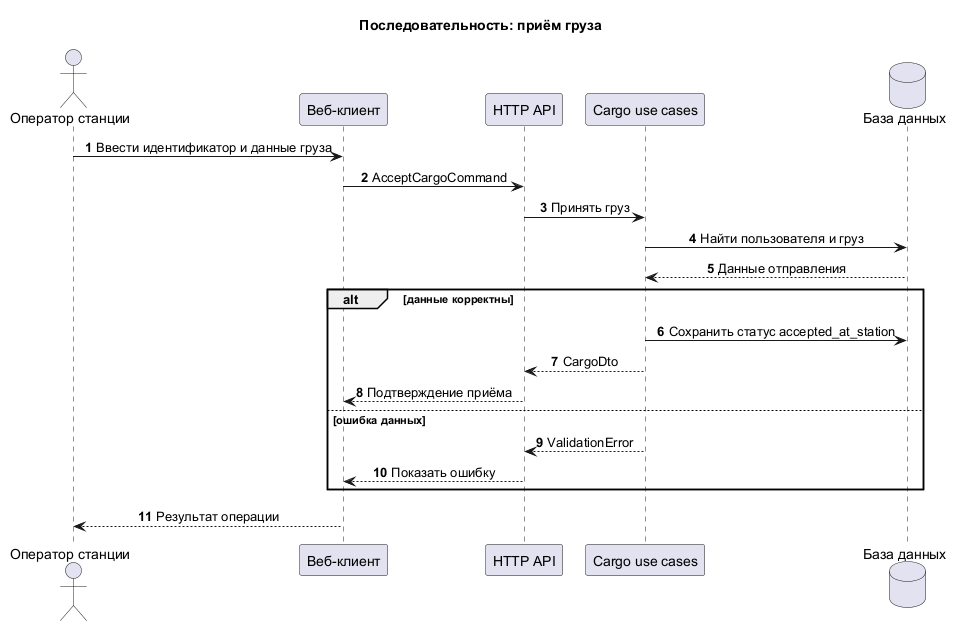

The diagram above was rendered by PlantUML. Its source (embedded in the PNG):
@startuml
!pragma layout smetana
title Последовательность: приём груза
skinparam shadowing false
skinparam sequenceMessageAlign center
skinparam responseMessageBelowArrow true
autonumber

actor "Оператор станции" as Operator
participant "Веб-клиент" as Client
participant "HTTP API" as API
participant "Cargo use cases" as Cargo
database "База данных" as DB

Operator -> Client : Ввести идентификатор и данные груза
Client -> API : AcceptCargoCommand
API -> Cargo : Принять груз
Cargo -> DB : Найти пользователя и груз
DB --> Cargo : Данные отправления
alt данные корректны
  Cargo -> DB : Сохранить статус accepted_at_station
  Cargo --> API : CargoDto
  API --> Client : Подтверждение приёма
else ошибка данных
  Cargo --> API : ValidationError
  API --> Client : Показать ошибку
end
Client --> Operator : Результат операции
@enduml